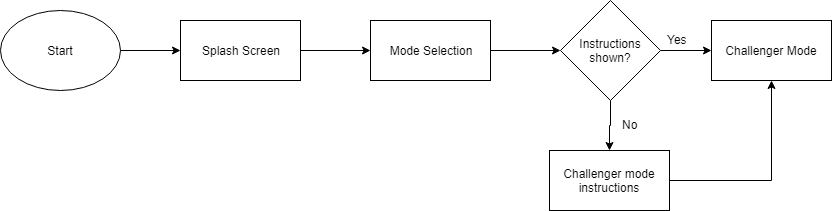

The diagram above was exported from draw.io. Its source (the exported page's mxGraphModel, read from the mxfile embedded in the PNG):
<mxGraphModel dx="868" dy="522" grid="1" gridSize="10" guides="1" tooltips="1" connect="1" arrows="1" fold="1" page="1" pageScale="1" pageWidth="700" pageHeight="800" math="0" shadow="0">
  <root>
    <mxCell id="0" />
    <mxCell id="1" parent="0" />
    <mxCell id="zMIAYv6w9aouZnA5QyD3-14" style="edgeStyle=orthogonalEdgeStyle;rounded=0;orthogonalLoop=1;jettySize=auto;html=1;exitX=1;exitY=0.5;exitDx=0;exitDy=0;entryX=0;entryY=0.5;entryDx=0;entryDy=0;" parent="1" source="zMIAYv6w9aouZnA5QyD3-1" target="zMIAYv6w9aouZnA5QyD3-2" edge="1">
      <mxGeometry relative="1" as="geometry" />
    </mxCell>
    <mxCell id="zMIAYv6w9aouZnA5QyD3-1" value="Start" style="ellipse;whiteSpace=wrap;html=1;" parent="1" vertex="1">
      <mxGeometry x="30" y="30" width="120" height="80" as="geometry" />
    </mxCell>
    <mxCell id="zMIAYv6w9aouZnA5QyD3-15" style="edgeStyle=orthogonalEdgeStyle;rounded=0;orthogonalLoop=1;jettySize=auto;html=1;exitX=1;exitY=0.5;exitDx=0;exitDy=0;entryX=0;entryY=0.5;entryDx=0;entryDy=0;" parent="1" source="zMIAYv6w9aouZnA5QyD3-2" target="zMIAYv6w9aouZnA5QyD3-3" edge="1">
      <mxGeometry relative="1" as="geometry" />
    </mxCell>
    <mxCell id="zMIAYv6w9aouZnA5QyD3-2" value="Splash Screen" style="rounded=0;whiteSpace=wrap;html=1;" parent="1" vertex="1">
      <mxGeometry x="210" y="40" width="120" height="60" as="geometry" />
    </mxCell>
    <mxCell id="zMIAYv6w9aouZnA5QyD3-18" style="edgeStyle=orthogonalEdgeStyle;rounded=0;orthogonalLoop=1;jettySize=auto;html=1;exitX=1;exitY=0.5;exitDx=0;exitDy=0;entryX=0;entryY=0.5;entryDx=0;entryDy=0;" parent="1" source="zMIAYv6w9aouZnA5QyD3-3" target="zMIAYv6w9aouZnA5QyD3-6" edge="1">
      <mxGeometry relative="1" as="geometry" />
    </mxCell>
    <mxCell id="zMIAYv6w9aouZnA5QyD3-3" value="Mode Selection" style="rounded=0;whiteSpace=wrap;html=1;" parent="1" vertex="1">
      <mxGeometry x="400" y="40" width="120" height="60" as="geometry" />
    </mxCell>
    <mxCell id="zMIAYv6w9aouZnA5QyD3-4" value="Challenger Mode" style="rounded=0;whiteSpace=wrap;html=1;" parent="1" vertex="1">
      <mxGeometry x="741" y="40" width="120" height="60" as="geometry" />
    </mxCell>
    <mxCell id="zMIAYv6w9aouZnA5QyD3-19" style="edgeStyle=orthogonalEdgeStyle;rounded=0;orthogonalLoop=1;jettySize=auto;html=1;exitX=1;exitY=0.5;exitDx=0;exitDy=0;entryX=0;entryY=0.5;entryDx=0;entryDy=0;" parent="1" source="zMIAYv6w9aouZnA5QyD3-6" target="zMIAYv6w9aouZnA5QyD3-4" edge="1">
      <mxGeometry relative="1" as="geometry" />
    </mxCell>
    <mxCell id="zMIAYv6w9aouZnA5QyD3-20" style="edgeStyle=orthogonalEdgeStyle;rounded=0;orthogonalLoop=1;jettySize=auto;html=1;exitX=0.5;exitY=1;exitDx=0;exitDy=0;" parent="1" source="zMIAYv6w9aouZnA5QyD3-6" target="zMIAYv6w9aouZnA5QyD3-10" edge="1">
      <mxGeometry relative="1" as="geometry" />
    </mxCell>
    <mxCell id="zMIAYv6w9aouZnA5QyD3-6" value="Instructions shown?" style="rhombus;whiteSpace=wrap;html=1;" parent="1" vertex="1">
      <mxGeometry x="590" y="20" width="100" height="100" as="geometry" />
    </mxCell>
    <mxCell id="zMIAYv6w9aouZnA5QyD3-21" style="edgeStyle=orthogonalEdgeStyle;rounded=0;orthogonalLoop=1;jettySize=auto;html=1;exitX=1;exitY=0.5;exitDx=0;exitDy=0;" parent="1" source="zMIAYv6w9aouZnA5QyD3-10" target="zMIAYv6w9aouZnA5QyD3-4" edge="1">
      <mxGeometry relative="1" as="geometry" />
    </mxCell>
    <mxCell id="zMIAYv6w9aouZnA5QyD3-10" value="Challenger mode instructions" style="rounded=0;whiteSpace=wrap;html=1;" parent="1" vertex="1">
      <mxGeometry x="579" y="170" width="120" height="60" as="geometry" />
    </mxCell>
    <mxCell id="zMIAYv6w9aouZnA5QyD3-16" value="No" style="text;html=1;resizable=0;points=[];autosize=1;align=left;verticalAlign=top;spacingTop=-4;" parent="1" vertex="1">
      <mxGeometry x="650" y="135" width="30" height="20" as="geometry" />
    </mxCell>
    <mxCell id="zMIAYv6w9aouZnA5QyD3-17" value="Yes" style="text;html=1;resizable=0;points=[];autosize=1;align=left;verticalAlign=top;spacingTop=-4;" parent="1" vertex="1">
      <mxGeometry x="695" y="50" width="40" height="20" as="geometry" />
    </mxCell>
  </root>
</mxGraphModel>